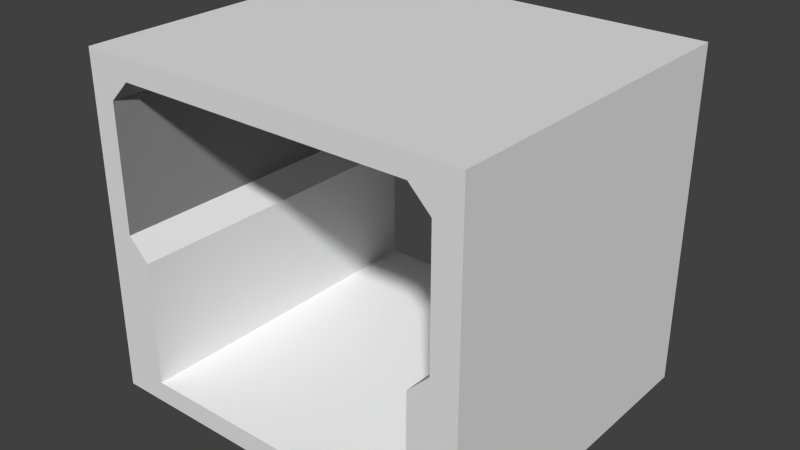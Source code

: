 # Source: straight.blend  (saved by Blender 2.76.0; exported with 4.5.12 LTS)
import bpy
from mathutils import Matrix  # noqa: F401  (used for matrix-valued properties, if any)

bpy.ops.wm.read_factory_settings(use_empty=True)
scene = bpy.context.scene
scene.name = 'Scene'

# ---- collections
col_collection_1 = bpy.data.collections.new('Collection 1'); scene.collection.children.link(col_collection_1)

# ---- materials (node trees are filled in below, after node groups)
mat_upper = bpy.data.materials.new('upper')
mat_upper.alpha_threshold = 0.0
mat_upper.use_transparent_shadow = False
mat_upper.preview_render_type = 'CUBE'
mat_upper.diffuse_color = (0.2529, 0.2529, 0.2529, 1.0)
mat_upper.specular_color = (0.1149, 0.1149, 0.1149)
mat_upper.roughness = 0.5
mat_upper.specular_intensity = 0.1847
mat_floor = bpy.data.materials.new('floor')
mat_floor.alpha_threshold = 0.0
mat_floor.use_transparent_shadow = False
mat_floor.preview_render_type = 'CUBE'
mat_floor.diffuse_color = (1.0, 1.0, 1.0, 1.0)
mat_floor.roughness = 0.5
mat_border = bpy.data.materials.new('border')
mat_border.alpha_threshold = 0.0
mat_border.use_transparent_shadow = False
mat_border.preview_render_type = 'CUBE'
mat_border.roughness = 0.5
mat_plates = bpy.data.materials.new('plates')
mat_plates.alpha_threshold = 0.0
mat_plates.use_transparent_shadow = False
mat_plates.preview_render_type = 'CUBE'
mat_plates.roughness = 0.5

# ---- material node trees

# ---- world
world_world = bpy.data.worlds.new('World'); scene.world = world_world
world_world.color = (0.05088, 0.05088, 0.05088)
world_world.use_sun_shadow = False
world_world.sun_shadow_jitter_overblur = 0.0
world_world.cycles.sampling_method = 'MANUAL'
world_world.cycles.sample_map_resolution = 256

# ---- meshes
me_cube = bpy.data.meshes.new('Cube')
me_cube.from_pydata([(0.499, 1.116, -0.704), (0.499, -0.8841, -0.704), (-1.501, -0.8841, -0.704), (-1.501, 1.116, -0.704), (0.499, 1.116, 1.296), (0.499, -0.8841, 1.296), (-1.501, -0.8841, 1.296), (-1.501, 1.116, 1.296), (-0.501, 1.116, -0.704), (0.499, 1.116, 0.296), (-0.501, -0.8841, -0.704), (0.499, -0.8841, 0.296), (-1.501, -0.8841, 0.296), (-1.501, 1.116, 0.296), (-0.501, 1.116, 1.296), (-0.501, -0.8841, 1.296), (-1.001, 1.116, -0.704), (0.499, 1.116, 0.796), (-1.001, -0.8841, -0.704), (0.499, -0.8841, 0.796), (-1.501, -0.8841, 0.796), (-1.501, 1.116, 0.796), (-1.001, 1.116, 1.296), (-1.001, -0.8841, 1.296), (-0.001012, 1.116, -0.704), (-0.001013, -0.8841, -0.704), (-0.001012, 1.116, 1.296), (-0.001013, -0.8841, 1.296), (-1.251, 1.116, -0.704), (0.499, 1.116, 1.046), (-1.251, -0.8841, -0.704), (0.499, -0.8841, 1.046), (-1.501, -0.8841, 1.046), (-1.501, 1.116, 1.046), (-1.251, 1.116, 1.296), (-1.251, -0.8841, 1.296), (-0.251, 1.116, -0.704), (-0.251, -0.8841, -0.704), (-0.251, 1.116, 1.296), (-0.251, -0.8841, 1.296), (-0.751, 1.116, -0.704), (0.499, 1.116, 0.546), (-0.751, -0.8841, -0.704), (0.499, -0.8841, 0.546), (-1.501, -0.8841, 0.546), (-1.501, 1.116, 0.546), (-0.751, 1.116, 1.296), (-0.751, -0.8841, 1.296), (0.249, 1.116, -0.704), (0.249, -0.8841, -0.704), (0.249, 1.116, 1.296), (0.249, -0.8841, 1.296), (-1.376, 1.116, -0.704), (-1.376, -0.8841, -0.704), (-1.376, 1.116, 1.296), (-1.376, -0.8841, 1.296), (-0.376, 1.116, -0.704), (-0.376, -0.8841, -0.704), (-0.376, 1.116, 1.296), (-0.376, -0.8841, 1.296), (-0.501, 1.116, 1.171), (-0.501, -0.8841, -0.579), (-0.876, 1.116, -0.704), (0.499, 1.116, 0.671), (-0.876, -0.8841, -0.704), (0.499, -0.8841, 0.671), (-1.501, -0.8841, 0.671), (-1.501, 1.116, 0.671), (-0.876, 1.116, 1.296), (-0.876, -0.8841, 1.296), (0.124, 1.116, -0.704), (0.124, -0.8841, -0.704), (0.124, 1.116, 1.296), (0.124, -0.8841, 1.296), (-0.001013, -0.8841, -0.579), (-1.376, -0.8841, -0.204), (-1.001, -0.8841, -0.579), (-0.001012, 1.116, 1.171), (-1.001, 1.116, 1.171), (-1.376, 1.116, -0.204), (-1.126, 1.116, -0.704), (0.499, 1.116, 0.921), (-1.126, -0.8841, -0.704), (0.499, -0.8841, 0.921), (-1.501, -0.8841, 0.921), (-1.501, 1.116, 0.921), (-1.126, 1.116, 1.296), (-1.126, -0.8841, 1.296), (-0.126, 1.116, -0.704), (-0.126, -0.8841, -0.704), (-0.126, 1.116, 1.296), (-0.126, -0.8841, 1.296), (-0.626, 1.116, -0.704), (0.499, 1.116, 0.421), (-0.626, -0.8841, -0.704), (0.499, -0.8841, 0.421), (-1.501, -0.8841, 0.421), (-1.501, 1.116, 0.421), (-0.626, 1.116, 1.296), (-0.626, -0.8841, 1.296), (0.374, 1.116, -0.704), (0.499, 1.116, -0.579), (0.374, -0.8841, -0.704), (0.499, -0.8841, -0.579), (-1.501, -0.8841, -0.579), (-1.501, 1.116, -0.579), (0.374, 1.116, 1.296), (0.374, -0.8841, 1.296), (-0.501, 1.116, -0.579), (-0.501, -0.8841, 1.171), (-0.001013, -0.8841, 1.171), (0.374, -0.8841, -0.204), (0.6552, 0.9909, 1.296), (0.6552, -0.8841, -0.579), (0.6552, 1.116, -0.579), (0.6552, 0.9909, -0.704), (0.6552, -0.0091, 1.296), (0.6552, -0.8841, 0.421), (0.6552, 1.116, 0.421), (0.6552, -0.009099, -0.704), (0.374, 1.116, -0.204), (-0.001012, 1.116, -0.579), (-1.001, 1.116, -0.579), (0.6552, 0.4909, 1.296), (-1.001, -0.8841, 1.171), (-0.751, -0.8841, 1.171), (0.6552, -0.8841, -0.07903), (0.6552, 1.116, -0.07903), (0.6552, 0.4909, -0.704), (0.6552, -0.5091, 1.296), (0.6552, -0.8841, 0.921), (0.6552, 1.116, 0.921), (0.6552, -0.5091, -0.704), (-0.751, 1.116, -0.579), (-1.376, 1.116, 0.04597), (-0.751, 1.116, 1.171), (-1.251, 1.116, 1.171), (0.249, 1.116, 1.171), (-0.251, 1.116, 1.171), (0.374, 1.116, -0.454), (0.249, 1.116, -0.579), (0.374, 1.116, 0.04597), (0.6552, 0.7409, 1.296), (0.6552, -0.8841, -0.329), (0.6552, 1.116, -0.329), (0.6552, 0.7409, -0.704), (0.6552, -0.2591, 1.296), (0.6552, -0.8841, 0.671), (0.6552, 1.116, 0.671), (0.6552, -0.2591, -0.704), (0.6552, 0.2409, 1.296), (0.6552, -0.8841, 0.171), (0.6552, 1.116, 0.171), (0.6552, 0.2409, -0.704), (0.6552, -0.7591, 1.296), (0.6552, -0.8841, 1.171), (0.6552, 1.116, 1.171), (0.6552, -0.7591, -0.704), (-0.751, -0.8841, -0.579), (-1.376, -0.8841, -0.454), (-1.251, -0.8841, -0.579), (0.374, -0.8841, 0.04597), (0.374, -0.8841, -0.454), (0.249, -0.8841, -0.579), (-0.251, -0.8841, -0.579), (0.249, -0.8841, 1.171), (-0.251, -0.8841, 1.171), (-1.376, -0.8841, 0.04597), (-0.251, 1.116, -0.579), (-1.376, 1.116, -0.454), (-1.251, 1.116, -0.579), (-1.251, -0.8841, 1.171), (-1.126, -0.8841, 1.171), (-1.126, 1.116, -0.579), (-1.376, 1.116, -0.329), (-0.126, 1.116, -0.579), (-1.376, -0.8841, -0.07903), (-0.126, -0.8841, 1.171), (0.374, -0.8841, 1.171), (-0.126, -0.8841, -0.579), (-0.376, -0.8841, -0.579), (0.374, -0.8841, -0.329), (0.374, -0.8841, -0.579), (0.124, -0.8841, -0.579), (0.374, -0.8841, 0.171), (0.374, -0.8841, -0.07903), (-1.126, -0.8841, -0.579), (-1.376, -0.8841, -0.579), (-0.626, -0.8841, -0.579), (-0.876, -0.8841, -0.579), (0.6552, 0.8659, 1.296), (0.6552, -0.8841, -0.454), (0.6552, 1.116, -0.454), (0.6552, 0.8659, -0.704), (0.6552, -0.1341, 1.296), (0.6552, -0.8841, 0.546), (0.6552, 1.116, 0.546), (0.6552, -0.1341, -0.704), (0.6552, 0.3659, 1.296), (0.6552, -0.8841, 0.04597), (0.6552, 1.116, 0.04597), (0.6552, 0.3659, -0.704), (0.6552, -0.6341, 1.296), (0.6552, -0.6341, -0.704), (0.374, 1.116, -0.07903), (0.374, 1.116, 0.171), (0.374, 1.116, -0.579), (0.374, 1.116, -0.329), (-0.126, 1.116, 1.171), (-0.376, 1.116, 1.171), (0.374, 1.116, 1.171), (0.124, 1.116, 1.171), (-1.126, 1.116, 1.171), (-1.376, 1.116, 1.171), (-0.626, 1.116, 1.171), (-0.876, 1.116, 1.171), (-1.376, 1.116, 0.171), (-0.626, 1.116, -0.579), (0.6552, 0.6159, 1.296), (-0.626, -0.8841, 1.171), (-0.876, -0.8841, 1.171), (0.6552, -0.8841, -0.204), (0.6552, 1.116, -0.204), (0.6552, 0.6159, -0.704), (-0.876, 1.116, -0.579), (-1.376, 1.116, -0.07903), (0.124, 1.116, -0.579), (0.6552, -0.3841, 1.296), (0.6552, -0.8841, 0.796), (0.6552, 1.116, 0.796), (0.6552, -0.3841, -0.704), (0.6552, 0.1159, 1.296), (0.6552, 0.1159, -0.704), (-1.376, -0.8841, -0.329), (0.124, -0.8841, 1.171), (-0.376, -0.8841, 1.171), (-1.376, -0.8841, 0.171), (0.6552, -0.8841, 1.296), (0.6552, 1.116, 1.296), (0.6552, -0.8841, -0.704), (-0.376, 1.116, -0.579), (-1.376, 1.116, -0.579), (0.6552, 1.116, -0.704), (-1.376, -0.8841, 1.171), (-1.646, 0.9909, -0.704), (-1.646, 1.116, -0.704), (-1.646, -0.8841, 1.171), (-1.646, -0.8841, 1.296), (-1.646, 1.116, 1.171), (-1.646, 1.116, 1.296), (-1.646, 0.9909, 1.296), (-1.646, -0.009099, -0.704), (-1.646, 0.1159, -0.704), (-1.646, -0.8841, 0.171), (-1.646, -0.8841, 0.296), (-1.646, 1.116, 0.171), (-1.646, 1.116, 0.296), (-1.646, -0.009099, 1.296), (-1.646, 0.1159, 1.296), (-1.646, 0.4909, -0.704), (-1.646, 0.6159, -0.704), (-1.646, -0.8841, 0.671), (-1.646, -0.8841, 0.796), (-1.646, 1.116, 0.671), (-1.646, 1.116, 0.796), (-1.646, 0.4909, 1.296), (-1.646, 0.6159, 1.296), (-1.646, -0.5091, -0.704), (-1.646, -0.3841, -0.704), (-1.646, -0.8841, -0.329), (-1.646, -0.8841, -0.204), (-1.646, 1.116, -0.329), (-1.646, 1.116, -0.204), (-1.646, -0.5091, 1.296), (-1.646, -0.3841, 1.296), (-1.646, 0.7409, -0.704), (-1.646, 0.8659, -0.704), (-1.646, -0.8841, 0.921), (-1.646, -0.8841, 1.046), (-1.646, 1.116, 0.921), (-1.646, 1.116, 1.046), (-1.646, 0.7409, 1.296), (-1.646, 0.8659, 1.296), (-1.646, -0.2591, -0.704), (-1.646, -0.1341, -0.704), (-1.646, -0.8841, -0.07903), (-1.646, -0.8841, 0.04597), (-1.646, 1.116, -0.07903), (-1.646, 1.116, 0.04597), (-1.646, -0.2591, 1.296), (-1.646, -0.1341, 1.296), (-1.646, 0.2409, -0.704), (-1.646, 0.3659, -0.704), (-1.646, -0.8841, 0.421), (-1.646, -0.8841, 0.546), (-1.646, 1.116, 0.421), (-1.646, 1.116, 0.546), (-1.646, 0.2409, 1.296), (-1.646, 0.3659, 1.296), (-1.646, -0.7591, -0.704), (-1.646, -0.6341, -0.704), (-1.646, -0.8841, -0.579), (-1.646, -0.8841, -0.454), (-1.646, 1.116, -0.579), (-1.646, 1.116, -0.454), (-1.646, -0.7591, 1.296), (-1.646, -0.6341, 1.296), (-1.646, -0.8841, -0.704)], [], [(250, 249, 248, 280, 279, 264, 263, 296, 295, 256, 255, 288, 287, 272, 271, 304, 303, 245, 244, 276, 275, 260, 259, 292, 291, 252, 251, 284, 283, 268, 267, 300, 299, 307, 301, 302, 269, 270, 285, 286, 253, 254, 293, 294, 261, 262, 277, 278, 246, 247, 305, 306, 273, 274, 289, 290, 257, 258, 297, 298, 265, 266, 281, 282), (6, 55, 35, 87, 23, 69, 47, 99, 15, 59, 39, 91, 27, 73, 51, 107, 5, 237, 154, 202, 129, 227, 146, 194, 116, 231, 150, 198, 123, 218, 142, 190, 112, 238, 4, 106, 50, 72, 26, 90, 38, 58, 14, 98, 46, 68, 22, 86, 34, 54, 7, 249, 250, 282, 281, 266, 265, 298, 297, 258, 257, 290, 289, 274, 273, 306, 305, 247), (33, 213, 243, 32), (31, 178, 210, 29), (5, 107, 51, 73, 27, 91, 39, 59, 15, 99, 47, 69, 23, 87, 35, 55, 6, 247, 246, 278, 277, 262, 261, 294, 293, 254, 253, 286, 285, 270, 269, 302, 301, 104, 187, 159, 233, 75, 176, 167, 236, 12, 96, 44, 66, 20, 84, 32, 243, 171, 172, 124, 220, 125, 219, 109, 235, 166, 177, 110, 234, 165, 178, 31, 83, 19, 65, 43, 95, 11, 184, 161, 185, 111, 181, 162, 182, 103, 113, 191, 143, 221, 126, 199, 151, 117, 195, 147, 228, 130, 155, 237), (9, 205, 184, 11), (32, 12, 13, 33), (31, 29, 9, 11), (225, 79, 174, 169, 241, 105, 303, 304, 271, 272, 287, 288, 255, 256, 295, 296, 263, 264, 279, 280, 248, 249, 7, 54, 34, 86, 22, 68, 46, 98, 14, 58, 38, 90, 26, 72, 50, 106, 4, 238, 156, 131, 229, 148, 196, 118, 152, 200, 127, 222, 144, 192, 114, 101, 206, 139, 207, 120, 204, 141, 205, 9, 93, 41, 63, 17, 81, 29, 210, 137, 211, 77, 208, 138, 209, 60, 214, 135, 215, 78, 212, 136, 213, 33, 85, 21, 67, 45, 97, 13, 216, 134), (53, 2, 307, 299, 300, 267, 268, 283, 284, 251, 252, 291, 292, 259, 260, 275, 276, 244, 245, 3, 52, 28, 80, 16, 62, 40, 92, 8, 56, 36, 88, 24, 70, 48, 100, 0, 242, 115, 193, 145, 223, 128, 201, 153, 232, 119, 197, 149, 230, 132, 203, 157, 239, 1, 102, 49, 71, 25, 89, 37, 57, 10, 94, 42, 64, 18, 82, 30), (236, 216, 13, 12), (171, 243, 213, 136, 212, 78, 215, 135, 214, 60, 209, 138, 208, 77, 211, 137, 210, 178, 165, 234, 110, 177, 166, 235, 109, 219, 125, 220, 124, 172), (170, 241, 187, 160, 186, 76, 189, 158, 188, 61, 180, 164, 179, 74, 183, 163, 182, 206, 140, 226, 121, 175, 168, 240, 108, 217, 133, 224, 122, 173), (174, 79, 225, 134, 216, 236, 167, 176, 75, 233, 159, 187, 241, 169), (181, 111, 185, 161, 184, 205, 141, 204, 120, 207, 139, 206, 182, 162), (116, 194, 146, 227, 129, 202, 154, 237, 155, 130, 228, 147, 195, 117, 151, 199, 126, 221, 143, 191, 113, 239, 157, 203, 132, 230, 149, 197, 119, 232, 153, 201, 128, 223, 145, 193, 115, 242, 114, 192, 144, 222, 127, 200, 152, 118, 196, 148, 229, 131, 156, 238, 112, 190, 142, 218, 123, 198, 150, 231), (179, 164, 180, 61, 188, 158, 189, 76, 186, 160, 187, 104, 301, 307, 2, 53, 30, 82, 18, 64, 42, 94, 10, 57, 37, 89, 25, 71, 49, 102, 1, 239, 113, 103, 182, 163, 183, 74), (52, 3, 245, 303, 105, 241, 170, 173, 122, 224, 133, 217, 108, 240, 168, 175, 121, 226, 140, 206, 101, 114, 242, 0, 100, 48, 70, 24, 88, 36, 56, 8, 92, 40, 62, 16, 80, 28)])
me_cube.polygons.foreach_set('material_index', [0, 0, 1, 1, 0, 3, 1, 1, 0, 0, 3, 0, 2, 4, 4, 0, 0, 0])
_uv = me_cube.uv_layers.new(name='UVMap')
_uv.uv.foreach_set('vector', [0.55, 0.3029, 0.5333, 0.3029, 0.5333, 0.284, 0.5333, 0.265, 0.5333, 0.2461, 0.5333, 0.2272, 0.5333, 0.2082, 0.5333, 0.1893, 0.5333, 0.1704, 0.5333, 0.1514, 0.5333, 0.1325, 0.5333, 0.1136, 0.5333, 0.09465, 0.5333, 0.07572, 0.5333, 0.05679, 0.5333, 0.03786, 0.5333, 0.01893, 0.5333, 2.708e-08, 0.55, 2.708e-08, 0.5667, 3.611e-08, 0.5833, 2.708e-08, 0.6, 2.708e-08, 0.6167, 2.708e-08, 0.6333, 3.611e-08, 0.65, 3.611e-08, 0.6667, 3.611e-08, 0.6833, 3.611e-08, 0.7, 0.0, 0.7167, 1.805e-08, 0.7333, 1.805e-08, 0.75, 2.708e-08, 0.7667, 2.708e-08, 0.7833, 2.708e-08, 0.8, 1.805e-08, 0.8, 0.01893, 0.8, 0.03786, 0.8, 0.05679, 0.8, 0.07572, 0.8, 0.09465, 0.8, 0.1136, 0.8, 0.1325, 0.8, 0.1514, 0.8, 0.1704, 0.8, 0.1893, 0.8, 0.2082, 0.8, 0.2272, 0.8, 0.2461, 0.8, 0.265, 0.8, 0.284, 0.8, 0.3029, 0.7833, 0.3029, 0.7667, 0.3029, 0.75, 0.3029, 0.7333, 0.3029, 0.7167, 0.3029, 0.7, 0.3029, 0.6833, 0.3029, 0.6667, 0.3029, 0.65, 0.3029, 0.6333, 0.3029, 0.6167, 0.3029, 0.6, 0.3029, 0.5833, 0.3029, 0.5667, 0.3029, 0.5333, 0.3705, 0.5333, 0.3895, 0.5333, 0.4084, 0.5333, 0.4273, 0.5333, 0.4463, 0.5333, 0.4652, 0.5333, 0.4841, 0.5333, 0.5031, 0.5333, 0.522, 0.5333, 0.5409, 0.5333, 0.5599, 0.5333, 0.5788, 0.5333, 0.5977, 0.5333, 0.6166, 0.5333, 0.6356, 0.5333, 0.6545, 0.5333, 0.6734, 0.5333, 0.6971, 0.5167, 0.6971, 0.5, 0.6971, 0.4833, 0.6971, 0.4667, 0.6971, 0.45, 0.6971, 0.4333, 0.6971, 0.4167, 0.6971, 0.4, 0.6971, 0.3833, 0.6971, 0.3667, 0.6971, 0.35, 0.6971, 0.3333, 0.6971, 0.3167, 0.6971, 0.3, 0.6971, 0.2833, 0.6971, 0.2667, 0.6971, 0.2667, 0.6734, 0.2667, 0.6545, 0.2667, 0.6356, 0.2667, 0.6166, 0.2667, 0.5977, 0.2667, 0.5788, 0.2667, 0.5599, 0.2667, 0.5409, 0.2667, 0.522, 0.2667, 0.5031, 0.2667, 0.4841, 0.2667, 0.4652, 0.2667, 0.4463, 0.2667, 0.4273, 0.2667, 0.4084, 0.2667, 0.3895, 0.2667, 0.3705, 0.2667, 0.3486, 0.2833, 0.3486, 0.3, 0.3486, 0.3167, 0.3486, 0.3333, 0.3486, 0.35, 0.3486, 0.3667, 0.3486, 0.3833, 0.3486, 0.4, 0.3486, 0.4167, 0.3486, 0.4333, 0.3486, 0.45, 0.3486, 0.4667, 0.3486, 0.4833, 0.3486, 0.5, 0.3486, 0.5167, 0.3486, 0.5333, 0.3486, 0.5333, 0.6058, 0.55, 0.6058, 0.55, 0.9087, 0.5333, 0.9087, 0.25, 1.0, 0.2333, 1.0, 0.2333, 0.6971, 0.25, 0.6971, 3.179e-08, 0.6734, 3.179e-08, 0.6545, 3.179e-08, 0.6356, 3.179e-08, 0.6166, 3.179e-08, 0.5977, 3.179e-08, 0.5788, 3.179e-08, 0.5599, 3.179e-08, 0.5409, 3.179e-08, 0.522, 3.179e-08, 0.5031, 3.179e-08, 0.4841, 3.179e-08, 0.4652, 0.0, 0.4463, 0.0, 0.4273, 0.0, 0.4084, 3.179e-08, 0.3895, 4.768e-08, 0.3705, 3.179e-08, 0.3486, 0.01667, 0.3486, 0.03333, 0.3486, 0.05, 0.3486, 0.06667, 0.3486, 0.08333, 0.3486, 0.1, 0.3486, 0.1167, 0.3486, 0.1333, 0.3486, 0.15, 0.3486, 0.1667, 0.3486, 0.1833, 0.3486, 0.2, 0.3486, 0.2167, 0.3486, 0.2333, 0.3486, 0.25, 0.3486, 0.25, 0.3705, 0.25, 0.3895, 0.2333, 0.3895, 0.2167, 0.3895, 0.2, 0.3895, 0.1833, 0.3895, 0.1667, 0.3895, 0.15, 0.3895, 0.1333, 0.3705, 0.1167, 0.3705, 0.1, 0.3705, 0.08333, 0.3705, 0.06667, 0.3705, 0.05, 0.3705, 0.03333, 0.3705, 0.01667, 0.3895, 0.01667, 0.4084, 0.01667, 0.4273, 0.01667, 0.4463, 0.01667, 0.4652, 0.01667, 0.4841, 0.01667, 0.5031, 0.01667, 0.522, 0.01667, 0.5409, 0.01667, 0.5599, 0.01667, 0.5788, 0.01667, 0.5977, 0.01667, 0.6166, 0.01667, 0.6356, 0.01667, 0.6545, 0.03333, 0.6734, 0.05, 0.6734, 0.06667, 0.6734, 0.08333, 0.6734, 0.1, 0.6734, 0.1167, 0.6734, 0.1333, 0.6734, 0.15, 0.6545, 0.1667, 0.6545, 0.1833, 0.6545, 0.2, 0.6545, 0.2167, 0.6545, 0.2333, 0.6545, 0.25, 0.6545, 0.25, 0.6734, 0.25, 0.6971, 0.2333, 0.6971, 0.2167, 0.6971, 0.2, 0.6971, 0.1833, 0.6971, 0.1667, 0.6971, 0.15, 0.6971, 0.1167, 0.6971, 0.1, 0.6971, 0.08333, 0.6971, 0.06667, 0.6971, 0.05, 0.6971, 0.01667, 0.6971, 3.179e-08, 0.6971, 0.35, 0.6971, 0.3667, 0.6971, 0.3667, 1.0, 0.35, 1.0, 0.7833, 0.6058, 0.8833, 0.6058, 0.8833, 0.9087, 0.7833, 0.9087, 0.25, 1.0, 0.25, 0.6971, 0.35, 0.6971, 0.35, 1.0, 0.45, 0.3076, 0.4667, 0.3076, 0.4833, 0.3076, 0.5, 0.3076, 0.5167, 0.3076, 0.5167, 0.3266, 0.5167, 0.3486, 0.5, 0.3486, 0.4833, 0.3486, 0.4667, 0.3486, 0.45, 0.3486, 0.4333, 0.3486, 0.4167, 0.3486, 0.4, 0.3486, 0.3833, 0.3486, 0.3667, 0.3486, 0.35, 0.3486, 0.3333, 0.3486, 0.3167, 0.3486, 0.3, 0.3486, 0.2833, 0.3486, 0.2667, 0.3486, 0.2667, 0.3266, 0.2667, 0.3076, 0.2667, 0.2887, 0.2667, 0.2698, 0.2667, 0.2508, 0.2667, 0.2319, 0.2667, 0.213, 0.2667, 0.194, 0.2667, 0.1751, 0.2667, 0.1562, 0.2667, 0.1372, 0.2667, 0.1183, 0.2667, 0.09939, 0.2667, 0.08046, 0.2667, 0.06152, 0.2667, 0.04259, 0.2667, 0.02366, 0.2667, 9.027e-09, 0.2833, 0.0, 0.3167, 0.0, 0.3333, 1.805e-08, 0.35, 3.611e-08, 0.3667, 3.611e-08, 0.3833, 3.611e-08, 0.4167, 2.708e-08, 0.4333, 9.027e-09, 0.45, 9.027e-09, 0.4667, 2.708e-08, 0.4833, 4.513e-08, 0.5, 3.611e-08, 0.5167, 3.611e-08, 0.5167, 0.02366, 0.5167, 0.04259, 0.5, 0.04259, 0.4833, 0.04259, 0.4667, 0.04259, 0.45, 0.04259, 0.4333, 0.04259, 0.4167, 0.04259, 0.4, 0.02366, 0.3833, 0.02366, 0.3667, 0.02366, 0.35, 0.02366, 0.3333, 0.02366, 0.3167, 0.02366, 0.3, 0.02366, 0.2833, 0.04259, 0.2833, 0.06152, 0.2833, 0.08046, 0.2833, 0.09939, 0.2833, 0.1183, 0.2833, 0.1372, 0.2833, 0.1562, 0.2833, 0.1751, 0.2833, 0.194, 0.2833, 0.213, 0.2833, 0.2319, 0.2833, 0.2508, 0.2833, 0.2698, 0.2833, 0.2887, 0.2833, 0.3076, 0.3, 0.3266, 0.3167, 0.3266, 0.3333, 0.3266, 0.35, 0.3266, 0.3667, 0.3266, 0.3833, 0.3266, 0.4, 0.3266, 0.4167, 0.3076, 0.4333, 0.3076, 0.0, 0.04093, 0.0, 0.022, 0.0, 9.027e-08, 0.01667, 5.416e-08, 0.03333, 5.416e-08, 0.05, 5.416e-08, 0.06667, 3.611e-08, 0.08333, 3.611e-08, 0.1, 3.611e-08, 0.1167, 5.416e-08, 0.1333, 5.416e-08, 0.15, 3.611e-08, 0.1667, 3.611e-08, 0.1833, 1.805e-08, 0.2, 1.805e-08, 0.2167, 1.805e-08, 0.2333, 0.0, 0.25, 1.805e-08, 0.2667, 0.0, 0.2667, 0.022, 0.2667, 0.04093, 0.2667, 0.05986, 0.2667, 0.07879, 0.2667, 0.09772, 0.2667, 0.1166, 0.2667, 0.1356, 0.2667, 0.1545, 0.2667, 0.1734, 0.2667, 0.1924, 0.2667, 0.2113, 0.2667, 0.2302, 0.2667, 0.2492, 0.2667, 0.2681, 0.2667, 0.287, 0.2667, 0.306, 0.2667, 0.3249, 0.2667, 0.3486, 0.25, 0.3486, 0.2333, 0.3486, 0.2167, 0.3486, 0.2, 0.3486, 0.1833, 0.3486, 0.1667, 0.3486, 0.15, 0.3486, 0.1333, 0.3486, 0.1167, 0.3486, 0.1, 0.3486, 0.08333, 0.3486, 0.06667, 0.3486, 0.05, 0.3486, 0.03333, 0.3486, 0.01667, 0.3486, 7.947e-08, 0.3486, 8.742e-08, 0.3249, 7.153e-08, 0.306, 7.153e-08, 0.287, 6.358e-08, 0.2681, 6.358e-08, 0.2492, 6.358e-08, 0.2302, 5.563e-08, 0.2113, 5.563e-08, 0.1924, 3.974e-08, 0.1734, 4.768e-08, 0.1545, 3.974e-08, 0.1356, 3.179e-08, 0.1166, 2.384e-08, 0.09772, 2.384e-08, 0.07879, 7.947e-09, 0.05986, 0.9, 0.6058, 0.9, 0.9087, 0.8833, 0.9087, 0.8833, 0.6058, 0.5667, 0.9087, 0.55, 0.9087, 0.55, 0.6058, 0.5667, 0.6058, 0.5833, 0.6058, 0.6, 0.6058, 0.6167, 0.6058, 0.6333, 0.6058, 0.65, 0.6058, 0.6667, 0.6058, 0.6833, 0.6058, 0.7, 0.6058, 0.7167, 0.6058, 0.7333, 0.6058, 0.75, 0.6058, 0.7667, 0.6058, 0.7833, 0.6058, 0.7833, 0.9087, 0.7667, 0.9087, 0.75, 0.9087, 0.7333, 0.9087, 0.7167, 0.9087, 0.7, 0.9087, 0.6833, 0.9087, 0.6667, 0.9087, 0.65, 0.9087, 0.6333, 0.9087, 0.6167, 0.9087, 0.6, 0.9087, 0.5833, 0.9087, 0.2167, 0.6971, 0.2333, 0.6971, 0.2333, 1.0, 0.2167, 1.0, 0.2, 1.0, 0.1833, 1.0, 0.1667, 1.0, 0.15, 1.0, 0.1333, 1.0, 0.1167, 1.0, 0.1, 1.0, 0.08333, 1.0, 0.06667, 1.0, 0.05, 1.0, 0.03333, 1.0, 0.01667, 1.0, 4.768e-08, 1.0, 0.0, 0.6971, 0.01667, 0.6971, 0.03333, 0.6971, 0.05, 0.6971, 0.06667, 0.6971, 0.08333, 0.6971, 0.1, 0.6971, 0.1167, 0.6971, 0.1333, 0.6971, 0.15, 0.6971, 0.1667, 0.6971, 0.1833, 0.6971, 0.2, 0.6971, 0.9667, 0.9087, 0.95, 0.9087, 0.9333, 0.9087, 0.9167, 0.9087, 0.9, 0.9087, 0.9, 0.6058, 0.9167, 0.6058, 0.9333, 0.6058, 0.95, 0.6058, 0.9667, 0.6058, 0.9833, 0.6058, 1.0, 0.6058, 1.0, 0.9087, 0.9833, 0.9087, 0.4333, 1.0, 0.4167, 1.0, 0.4, 1.0, 0.3833, 1.0, 0.3667, 1.0, 0.3667, 0.6971, 0.3833, 0.6971, 0.4, 0.6971, 0.4167, 0.6971, 0.4333, 0.6971, 0.45, 0.6971, 0.4667, 0.6971, 0.4667, 1.0, 0.45, 1.0, 0.5333, 0.4354, 0.5333, 0.4165, 0.5333, 0.3975, 0.5333, 0.3786, 0.5333, 0.3597, 0.5333, 0.3408, 0.5333, 0.3218, 0.5333, 0.3029, 0.55, 0.3029, 0.5833, 0.3029, 0.6, 0.3029, 0.6167, 0.3029, 0.6333, 0.3029, 0.65, 0.3029, 0.6833, 0.3029, 0.7, 0.3029, 0.7167, 0.3029, 0.7333, 0.3029, 0.75, 0.3029, 0.7667, 0.3029, 0.7833, 0.3029, 0.8, 0.3029, 0.8, 0.3218, 0.8, 0.3408, 0.8, 0.3597, 0.8, 0.3786, 0.8, 0.3975, 0.8, 0.4165, 0.8, 0.4354, 0.8, 0.4543, 0.8, 0.4733, 0.8, 0.4922, 0.8, 0.5111, 0.8, 0.5301, 0.8, 0.549, 0.8, 0.5679, 0.8, 0.5869, 0.8, 0.6058, 0.7833, 0.6058, 0.7667, 0.6058, 0.75, 0.6058, 0.7333, 0.6058, 0.7167, 0.6058, 0.7, 0.6058, 0.6833, 0.6058, 0.65, 0.6058, 0.6333, 0.6058, 0.6167, 0.6058, 0.6, 0.6058, 0.5833, 0.6058, 0.55, 0.6058, 0.5333, 0.6058, 0.5333, 0.5869, 0.5333, 0.5679, 0.5333, 0.549, 0.5333, 0.5301, 0.5333, 0.5111, 0.5333, 0.4922, 0.5333, 0.4733, 0.5333, 0.4543, 0.25, 0.5788, 0.25, 0.5599, 0.25, 0.5409, 0.25, 0.522, 0.25, 0.5031, 0.25, 0.4841, 0.25, 0.4652, 0.25, 0.4463, 0.25, 0.4273, 0.25, 0.4084, 0.25, 0.3895, 0.25, 0.3705, 0.25, 0.3486, 0.2667, 0.3486, 0.2667, 0.3705, 0.2667, 0.3895, 0.2667, 0.4084, 0.2667, 0.4273, 0.2667, 0.4463, 0.2667, 0.4652, 0.2667, 0.4841, 0.2667, 0.5031, 0.2667, 0.522, 0.2667, 0.5409, 0.2667, 0.5599, 0.2667, 0.5788, 0.2667, 0.5977, 0.2667, 0.6166, 0.2667, 0.6356, 0.2667, 0.6545, 0.2667, 0.6734, 0.2667, 0.6971, 0.25, 0.6971, 0.25, 0.6734, 0.25, 0.6545, 0.25, 0.6356, 0.25, 0.6166, 0.25, 0.5977, 0.5333, 0.3076, 0.5333, 0.3266, 0.5333, 0.3486, 0.5167, 0.3486, 0.5167, 0.3266, 0.5167, 0.3076, 0.5167, 0.2887, 0.5167, 0.2698, 0.5167, 0.2508, 0.5167, 0.2319, 0.5167, 0.213, 0.5167, 0.194, 0.5167, 0.1751, 0.5167, 0.1562, 0.5167, 0.1372, 0.5167, 0.1183, 0.5167, 0.09939, 0.5167, 0.08046, 0.5167, 0.06152, 0.5167, 0.04259, 0.5167, 0.02366, 0.5167, 3.611e-08, 0.5333, 3.611e-08, 0.5333, 0.02366, 0.5333, 0.04259, 0.5333, 0.06152, 0.5333, 0.08046, 0.5333, 0.09939, 0.5333, 0.1183, 0.5333, 0.1372, 0.5333, 0.1562, 0.5333, 0.1751, 0.5333, 0.194, 0.5333, 0.213, 0.5333, 0.2319, 0.5333, 0.2508, 0.5333, 0.2698, 0.5333, 0.2887])
me_cube.materials.append(None)
me_cube.materials.append(mat_upper)
me_cube.materials.append(mat_floor)
me_cube.materials.append(mat_border)
me_cube.materials.append(mat_plates)
me_cube.use_remesh_preserve_volume = False
me_cube.use_remesh_preserve_attributes = False
me_cube.use_mirror_vertex_groups = False
me_cube.update()

# ---- objects
ob_cube = bpy.data.objects.new('Cube', me_cube)

# ---- transforms, parenting, visibility, modifiers, constraints
ob_cube.location = (0.02888, 0.1638, 1.311)
ob_cube.scale = (1.5, 1.5, 1.5)
ob_cube.lock_rotations_4d = False
ob_cube.empty_display_type = 'ARROWS'
ob_cube.lineart.crease_threshold = 0.0
_m = ob_cube.modifiers.new('Collision', 'COLLISION')

# ---- collection membership
col_collection_1.objects.link(ob_cube)

# ---- scene / render settings (as saved in the file)
scene.frame_start = 1; scene.frame_end = 250; scene.frame_set(1)
scene.render.engine = 'BLENDER_EEVEE_NEXT'
scene.render.resolution_percentage = 50
scene.render.dither_intensity = 0.0
scene.cycles.use_denoising = False
scene.cycles.samples = 10
scene.cycles.sampling_pattern = 'TABULATED_SOBOL'
scene.cycles.light_sampling_threshold = 0.0
scene.cycles.use_adaptive_sampling = False
scene.cycles.use_light_tree = False
scene.cycles.blur_glossy = 0.0
scene.cycles.pixel_filter_type = 'GAUSSIAN'
scene.cycles.sample_clamp_indirect = 0.0
scene.view_settings.view_transform = 'Standard'
bpy.context.view_layer.update()

# ---- added for rendering (the .blend has no active camera and no usable light): camera, sun
cam_auto = bpy.data.cameras.new('AutoCamera')
cam_auto.lens = 50.0
cam_auto.sensor_width = 36.0
cam_auto.clip_end = 1000.0
ob_auto_camera = bpy.data.objects.new('AutoCamera', cam_auto)
scene.collection.objects.link(ob_auto_camera)
ob_auto_camera.location = (4.34634, -5.73518, 5.80303)
ob_auto_camera.rotation_euler = (1.09748, -7.21219e-08, 0.694738)
scene.camera = ob_auto_camera
light_auto_sun = bpy.data.lights.new('AutoSun', 'SUN')
light_auto_sun.energy = 3.0
light_auto_sun.angle = 0.0523599
ob_auto_sun = bpy.data.objects.new('AutoSun', light_auto_sun)
scene.collection.objects.link(ob_auto_sun)
ob_auto_sun.rotation_euler = (0.872665, 0.174533, 0.523599)
bpy.context.view_layer.update()
